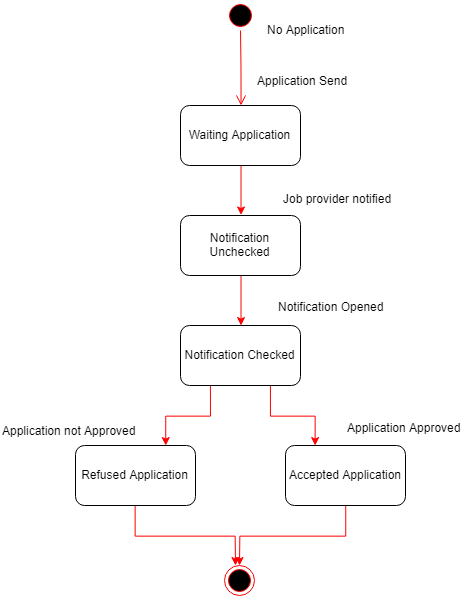

The diagram above was exported from draw.io. Its source (the exported page's mxGraphModel, read from the mxfile embedded in the PNG):
<mxGraphModel dx="1188" dy="627" grid="1" gridSize="10" guides="1" tooltips="1" connect="1" arrows="1" fold="1" page="1" pageScale="1" pageWidth="850" pageHeight="1100" math="0" shadow="0">
  <root>
    <mxCell id="0" />
    <mxCell id="1" parent="0" />
    <mxCell id="o0lykgCSNTzTraZKR75T-1" value="" style="ellipse;html=1;shape=startState;fillColor=#000000;strokeColor=#ff0000;" vertex="1" parent="1">
      <mxGeometry x="380" y="35" width="30" height="30" as="geometry" />
    </mxCell>
    <mxCell id="o0lykgCSNTzTraZKR75T-2" value="" style="edgeStyle=orthogonalEdgeStyle;html=1;verticalAlign=bottom;endArrow=open;endSize=8;strokeColor=#ff0000;" edge="1" source="o0lykgCSNTzTraZKR75T-1" parent="1" target="o0lykgCSNTzTraZKR75T-3">
      <mxGeometry relative="1" as="geometry">
        <mxPoint x="400" y="125" as="targetPoint" />
      </mxGeometry>
    </mxCell>
    <mxCell id="o0lykgCSNTzTraZKR75T-6" style="edgeStyle=orthogonalEdgeStyle;rounded=0;orthogonalLoop=1;jettySize=auto;html=1;exitX=0.5;exitY=1;exitDx=0;exitDy=0;entryX=0.5;entryY=0;entryDx=0;entryDy=0;fillColor=#e51400;strokeColor=#FF0000;" edge="1" parent="1" source="o0lykgCSNTzTraZKR75T-3" target="o0lykgCSNTzTraZKR75T-4">
      <mxGeometry relative="1" as="geometry" />
    </mxCell>
    <mxCell id="o0lykgCSNTzTraZKR75T-3" value="Waiting Application" style="rounded=1;whiteSpace=wrap;html=1;" vertex="1" parent="1">
      <mxGeometry x="335" y="140" width="120" height="60" as="geometry" />
    </mxCell>
    <mxCell id="o0lykgCSNTzTraZKR75T-7" style="edgeStyle=orthogonalEdgeStyle;rounded=0;orthogonalLoop=1;jettySize=auto;html=1;exitX=0.5;exitY=1;exitDx=0;exitDy=0;entryX=0.5;entryY=0;entryDx=0;entryDy=0;strokeColor=#FF0000;" edge="1" parent="1" source="o0lykgCSNTzTraZKR75T-4" target="o0lykgCSNTzTraZKR75T-5">
      <mxGeometry relative="1" as="geometry" />
    </mxCell>
    <mxCell id="o0lykgCSNTzTraZKR75T-4" value="Notification Unchecked" style="rounded=1;whiteSpace=wrap;html=1;" vertex="1" parent="1">
      <mxGeometry x="335" y="250" width="120" height="60" as="geometry" />
    </mxCell>
    <mxCell id="o0lykgCSNTzTraZKR75T-9" style="edgeStyle=orthogonalEdgeStyle;rounded=0;orthogonalLoop=1;jettySize=auto;html=1;exitX=0.75;exitY=1;exitDx=0;exitDy=0;entryX=0.25;entryY=0;entryDx=0;entryDy=0;strokeColor=#FF0000;" edge="1" parent="1" source="o0lykgCSNTzTraZKR75T-5" target="o0lykgCSNTzTraZKR75T-8">
      <mxGeometry relative="1" as="geometry" />
    </mxCell>
    <mxCell id="o0lykgCSNTzTraZKR75T-12" style="edgeStyle=orthogonalEdgeStyle;rounded=0;orthogonalLoop=1;jettySize=auto;html=1;exitX=0.25;exitY=1;exitDx=0;exitDy=0;entryX=0.75;entryY=0;entryDx=0;entryDy=0;strokeColor=#FF0000;" edge="1" parent="1" source="o0lykgCSNTzTraZKR75T-5" target="o0lykgCSNTzTraZKR75T-11">
      <mxGeometry relative="1" as="geometry" />
    </mxCell>
    <mxCell id="o0lykgCSNTzTraZKR75T-5" value="Notification Checked" style="rounded=1;whiteSpace=wrap;html=1;" vertex="1" parent="1">
      <mxGeometry x="335" y="360" width="120" height="60" as="geometry" />
    </mxCell>
    <mxCell id="o0lykgCSNTzTraZKR75T-14" style="edgeStyle=orthogonalEdgeStyle;rounded=0;orthogonalLoop=1;jettySize=auto;html=1;exitX=0.5;exitY=1;exitDx=0;exitDy=0;strokeColor=#FF0000;" edge="1" parent="1" source="o0lykgCSNTzTraZKR75T-8" target="o0lykgCSNTzTraZKR75T-13">
      <mxGeometry relative="1" as="geometry" />
    </mxCell>
    <mxCell id="o0lykgCSNTzTraZKR75T-8" value="Accepted Application" style="rounded=1;whiteSpace=wrap;html=1;" vertex="1" parent="1">
      <mxGeometry x="440" y="480" width="120" height="60" as="geometry" />
    </mxCell>
    <mxCell id="o0lykgCSNTzTraZKR75T-15" style="edgeStyle=orthogonalEdgeStyle;rounded=0;orthogonalLoop=1;jettySize=auto;html=1;exitX=0.5;exitY=1;exitDx=0;exitDy=0;strokeColor=#FF0000;" edge="1" parent="1" source="o0lykgCSNTzTraZKR75T-11">
      <mxGeometry relative="1" as="geometry">
        <mxPoint x="390" y="600" as="targetPoint" />
      </mxGeometry>
    </mxCell>
    <mxCell id="o0lykgCSNTzTraZKR75T-11" value="Refused Application" style="rounded=1;whiteSpace=wrap;html=1;" vertex="1" parent="1">
      <mxGeometry x="230" y="480" width="120" height="60" as="geometry" />
    </mxCell>
    <mxCell id="o0lykgCSNTzTraZKR75T-13" value="" style="ellipse;html=1;shape=endState;fillColor=#000000;strokeColor=#ff0000;" vertex="1" parent="1">
      <mxGeometry x="379" y="600" width="30" height="30" as="geometry" />
    </mxCell>
    <mxCell id="o0lykgCSNTzTraZKR75T-16" value="Application Approved" style="text;html=1;resizable=0;points=[];autosize=1;align=left;verticalAlign=top;spacingTop=-4;" vertex="1" parent="1">
      <mxGeometry x="500" y="453" width="130" height="20" as="geometry" />
    </mxCell>
    <mxCell id="o0lykgCSNTzTraZKR75T-17" value="Application not Approved" style="text;html=1;resizable=0;points=[];autosize=1;align=left;verticalAlign=top;spacingTop=-4;" vertex="1" parent="1">
      <mxGeometry x="155" y="456" width="150" height="20" as="geometry" />
    </mxCell>
    <mxCell id="o0lykgCSNTzTraZKR75T-18" value="Notification Opened" style="text;html=1;resizable=0;points=[];autosize=1;align=left;verticalAlign=top;spacingTop=-4;" vertex="1" parent="1">
      <mxGeometry x="431" y="332" width="120" height="20" as="geometry" />
    </mxCell>
    <mxCell id="o0lykgCSNTzTraZKR75T-19" value="Job provider notified" style="text;html=1;resizable=0;points=[];autosize=1;align=left;verticalAlign=top;spacingTop=-4;" vertex="1" parent="1">
      <mxGeometry x="436" y="224" width="120" height="20" as="geometry" />
    </mxCell>
    <mxCell id="o0lykgCSNTzTraZKR75T-20" value="Application Send" style="text;html=1;resizable=0;points=[];autosize=1;align=left;verticalAlign=top;spacingTop=-4;" vertex="1" parent="1">
      <mxGeometry x="410" y="106" width="110" height="20" as="geometry" />
    </mxCell>
    <mxCell id="o0lykgCSNTzTraZKR75T-21" value="No Application" style="text;html=1;resizable=0;points=[];autosize=1;align=left;verticalAlign=top;spacingTop=-4;" vertex="1" parent="1">
      <mxGeometry x="420" y="55" width="90" height="20" as="geometry" />
    </mxCell>
  </root>
</mxGraphModel>